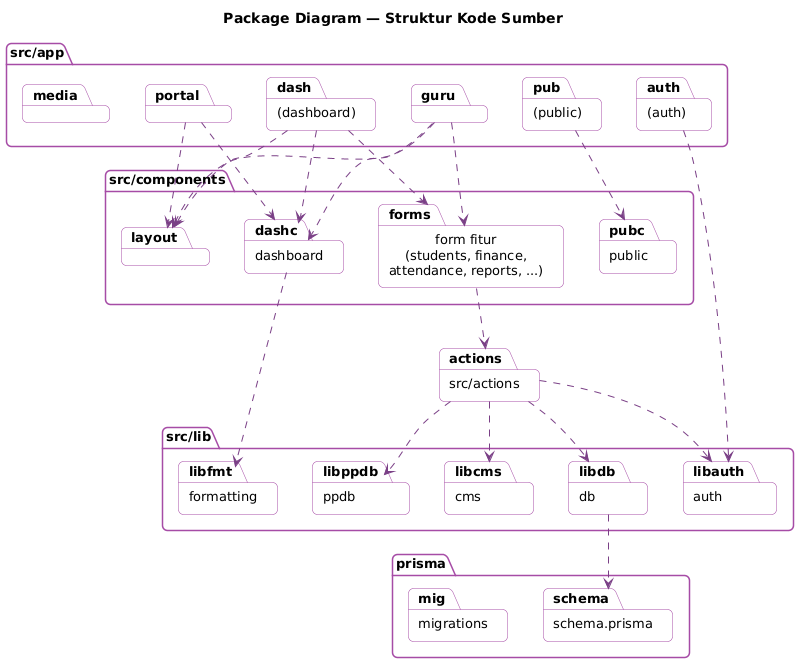

The diagram above was rendered by PlantUML. Its source (embedded in the PNG):
@startuml package
!include _gaya.iuml
title Package Diagram — Struktur Kode Sumber

package "src/app" as app {
  package "(public)" as pub
  package "(auth)" as auth
  package "(dashboard)" as dash
  package "guru" as guru
  package "portal" as portal
  package "media" as media
}
package "src/components" as comp {
  package "layout" as layout
  package "dashboard" as dashc
  package "public" as pubc
  package "form fitur\n(students, finance,\nattendance, reports, ...)" as forms
}
package "src/actions" as actions
package "src/lib" as lib {
  package "auth" as libauth
  package "db" as libdb
  package "cms" as libcms
  package "formatting" as libfmt
  package "ppdb" as libppdb
}
package "prisma" as prisma {
  package "schema.prisma" as schema
  package "migrations" as mig
}

pub ..> pubc
dash ..> layout
guru ..> layout
portal ..> layout
dash ..> dashc
guru ..> dashc
portal ..> dashc
dash ..> forms
guru ..> forms
forms ..> actions
actions ..> libauth
actions ..> libdb
actions ..> libcms
actions ..> libppdb
dashc ..> libfmt
libdb ..> schema
auth ..> libauth
@enduml